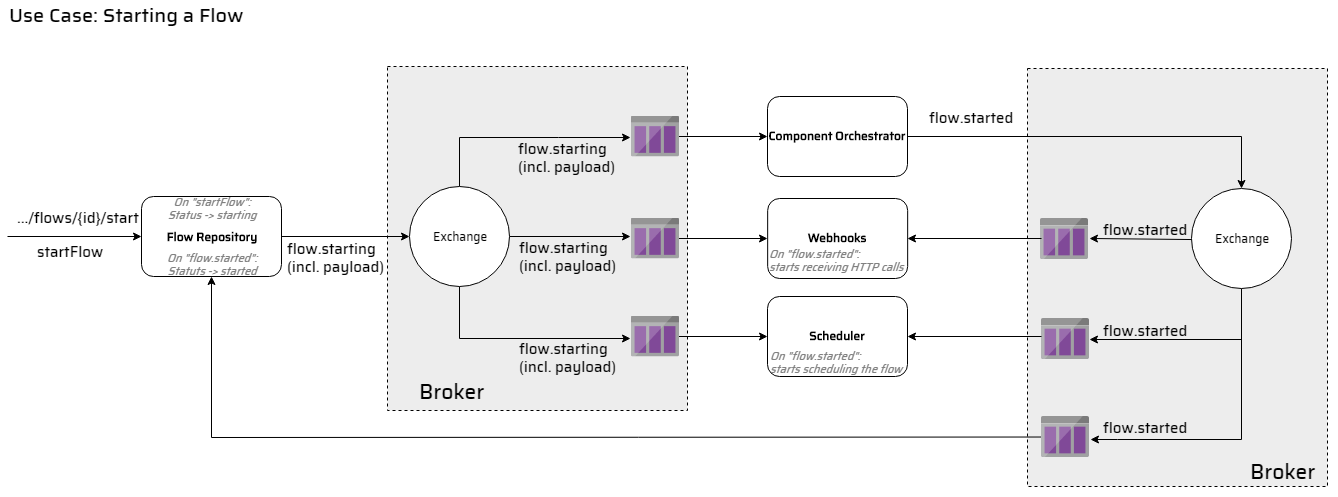

The diagram above was exported from draw.io. Its source (the exported page's mxGraphModel, read from the mxfile embedded in the PNG):
<mxGraphModel dx="2066" dy="1135" grid="1" gridSize="10" guides="1" tooltips="1" connect="1" arrows="1" fold="1" page="1" pageScale="1" pageWidth="1169" pageHeight="827" math="0" shadow="0">
  <root>
    <mxCell id="0" />
    <mxCell id="1" parent="0" />
    <mxCell id="bSc4qghM6r9E_cKsGR07-1" value="" style="rounded=0;whiteSpace=wrap;html=1;strokeColor=none;" vertex="1" parent="1">
      <mxGeometry x="10" y="4" width="1330" height="496" as="geometry" />
    </mxCell>
    <mxCell id="7yE-Ht1pcsetKqGM6I5Z-15" value="" style="rounded=0;whiteSpace=wrap;html=1;dashed=1;fontFamily=Saira Medium;fillColor=#EDEDED;" parent="1" vertex="1">
      <mxGeometry x="1030" y="72" width="300" height="418" as="geometry" />
    </mxCell>
    <mxCell id="tK67YIECVLbfjVAeFpUw-22" value="" style="rounded=0;whiteSpace=wrap;html=1;dashed=1;fontFamily=Saira Medium;fillColor=#EDEDED;" parent="1" vertex="1">
      <mxGeometry x="390" y="70" width="300" height="344" as="geometry" />
    </mxCell>
    <mxCell id="tK67YIECVLbfjVAeFpUw-2" style="edgeStyle=orthogonalEdgeStyle;rounded=0;html=1;jettySize=auto;orthogonalLoop=1;exitX=1;exitY=0.5;exitDx=0;exitDy=0;entryX=-0.015;entryY=0.449;entryDx=0;entryDy=0;entryPerimeter=0;fontFamily=Saira Medium;" parent="1" source="jogNwip4fccmY6Djw4AP-7" target="jogNwip4fccmY6Djw4AP-4" edge="1">
      <mxGeometry relative="1" as="geometry" />
    </mxCell>
    <mxCell id="jogNwip4fccmY6Djw4AP-10" style="edgeStyle=orthogonalEdgeStyle;rounded=0;html=1;entryX=0;entryY=0.5;entryDx=0;entryDy=0;jettySize=auto;orthogonalLoop=1;fontFamily=Saira Medium;" parent="1" source="jogNwip4fccmY6Djw4AP-2" target="jogNwip4fccmY6Djw4AP-7" edge="1">
      <mxGeometry relative="1" as="geometry" />
    </mxCell>
    <mxCell id="jogNwip4fccmY6Djw4AP-2" value="&lt;b&gt;Flow Repository&lt;/b&gt;" style="rounded=1;whiteSpace=wrap;html=1;fontFamily=Saira Medium;" parent="1" vertex="1">
      <mxGeometry x="144" y="200" width="140" height="80" as="geometry" />
    </mxCell>
    <mxCell id="jogNwip4fccmY6Djw4AP-17" value="" style="edgeStyle=orthogonalEdgeStyle;rounded=0;html=1;jettySize=auto;orthogonalLoop=1;entryX=0;entryY=0.5;entryDx=0;entryDy=0;fontFamily=Saira Medium;" parent="1" source="jogNwip4fccmY6Djw4AP-3" target="jogNwip4fccmY6Djw4AP-14" edge="1">
      <mxGeometry relative="1" as="geometry">
        <mxPoint x="780" y="140.0000000000001" as="targetPoint" />
      </mxGeometry>
    </mxCell>
    <mxCell id="jogNwip4fccmY6Djw4AP-3" value="" style="aspect=fixed;html=1;perimeter=none;align=center;shadow=0;dashed=0;image;fontSize=12;image=img/lib/mscae/StorageQueue.svg;fontFamily=Saira Medium;" parent="1" vertex="1">
      <mxGeometry x="634" y="119.5" width="48" height="41" as="geometry" />
    </mxCell>
    <mxCell id="jogNwip4fccmY6Djw4AP-18" style="edgeStyle=orthogonalEdgeStyle;rounded=0;html=1;entryX=0;entryY=0.5;entryDx=0;entryDy=0;jettySize=auto;orthogonalLoop=1;fontFamily=Saira Medium;" parent="1" source="jogNwip4fccmY6Djw4AP-4" target="jogNwip4fccmY6Djw4AP-15" edge="1">
      <mxGeometry relative="1" as="geometry" />
    </mxCell>
    <mxCell id="jogNwip4fccmY6Djw4AP-4" value="" style="aspect=fixed;html=1;perimeter=none;align=center;shadow=0;dashed=0;image;fontSize=12;image=img/lib/mscae/StorageQueue.svg;fontFamily=Saira Medium;" parent="1" vertex="1">
      <mxGeometry x="634" y="221.5" width="48" height="41" as="geometry" />
    </mxCell>
    <mxCell id="jogNwip4fccmY6Djw4AP-11" style="edgeStyle=orthogonalEdgeStyle;rounded=0;html=1;jettySize=auto;orthogonalLoop=1;entryX=-0.013;entryY=0.524;entryDx=0;entryDy=0;entryPerimeter=0;fontFamily=Saira Medium;" parent="1" source="jogNwip4fccmY6Djw4AP-7" target="jogNwip4fccmY6Djw4AP-3" edge="1">
      <mxGeometry relative="1" as="geometry">
        <mxPoint x="511.2857142857142" y="420" as="targetPoint" />
        <Array as="points">
          <mxPoint x="462" y="141" />
          <mxPoint x="561" y="141" />
        </Array>
      </mxGeometry>
    </mxCell>
    <mxCell id="tK67YIECVLbfjVAeFpUw-9" style="edgeStyle=orthogonalEdgeStyle;rounded=0;html=1;entryX=-0.026;entryY=0.555;entryDx=0;entryDy=0;entryPerimeter=0;jettySize=auto;orthogonalLoop=1;fontFamily=Saira Medium;" parent="1" source="jogNwip4fccmY6Djw4AP-7" target="tK67YIECVLbfjVAeFpUw-5" edge="1">
      <mxGeometry relative="1" as="geometry">
        <Array as="points">
          <mxPoint x="462" y="342" />
        </Array>
      </mxGeometry>
    </mxCell>
    <mxCell id="jogNwip4fccmY6Djw4AP-7" value="Exchange" style="ellipse;whiteSpace=wrap;html=1;aspect=fixed;fontFamily=Saira Medium;" parent="1" vertex="1">
      <mxGeometry x="412" y="190" width="100" height="100" as="geometry" />
    </mxCell>
    <mxCell id="jogNwip4fccmY6Djw4AP-14" value="Component Orchestrator" style="rounded=1;fontStyle=1;fontFamily=Saira Medium;" parent="1" vertex="1">
      <mxGeometry x="770" y="100" width="140" height="80" as="geometry" />
    </mxCell>
    <mxCell id="jogNwip4fccmY6Djw4AP-15" value="Webhooks" style="rounded=1;fontStyle=1;fontFamily=Saira Medium;" parent="1" vertex="1">
      <mxGeometry x="770.1666666666666" y="202" width="140" height="80" as="geometry" />
    </mxCell>
    <mxCell id="jogNwip4fccmY6Djw4AP-21" value="Broker" style="text;html=1;resizable=0;points=[];autosize=1;align=left;verticalAlign=top;spacingTop=-4;fontSize=21;fontFamily=Saira Medium;" parent="1" vertex="1">
      <mxGeometry x="420" y="380" width="50" height="20" as="geometry" />
    </mxCell>
    <mxCell id="jogNwip4fccmY6Djw4AP-24" value="" style="endArrow=classic;html=1;fontSize=21;entryX=0;entryY=0.5;entryDx=0;entryDy=0;fontFamily=Saira Medium;" parent="1" target="jogNwip4fccmY6Djw4AP-2" edge="1">
      <mxGeometry width="50" height="50" relative="1" as="geometry">
        <mxPoint x="10" y="240" as="sourcePoint" />
        <mxPoint x="190" y="440" as="targetPoint" />
      </mxGeometry>
    </mxCell>
    <mxCell id="jogNwip4fccmY6Djw4AP-25" value="&lt;font style=&quot;font-size: 15px&quot;&gt;.../flows/{id}/start&lt;/font&gt;" style="text;html=1;resizable=0;points=[];autosize=1;align=left;verticalAlign=top;spacingTop=-4;fontSize=15;fontFamily=Saira Medium;" parent="1" vertex="1">
      <mxGeometry x="18" y="210" width="140" height="20" as="geometry" />
    </mxCell>
    <mxCell id="jogNwip4fccmY6Djw4AP-26" value="&lt;font style=&quot;font-size: 15px&quot;&gt;startFlow&lt;/font&gt;" style="text;html=1;resizable=0;points=[];autosize=1;align=left;verticalAlign=top;spacingTop=-4;fontSize=15;fontFamily=Saira Medium;" parent="1" vertex="1">
      <mxGeometry x="38.148142496744796" y="244" width="80" height="20" as="geometry" />
    </mxCell>
    <mxCell id="jogNwip4fccmY6Djw4AP-27" value="&lt;font style=&quot;font-size: 15px&quot;&gt;flow.starting&lt;br&gt;(incl. payload)&lt;br&gt;&lt;/font&gt;" style="text;html=1;resizable=0;points=[];autosize=1;align=left;verticalAlign=top;spacingTop=-4;fontSize=15;fontFamily=Saira Medium;" parent="1" vertex="1">
      <mxGeometry x="288.1481424967448" y="241" width="110" height="40" as="geometry" />
    </mxCell>
    <mxCell id="jogNwip4fccmY6Djw4AP-29" value="flow.starting&lt;br&gt;(incl. payload)&lt;br&gt;" style="text;html=1;resizable=0;points=[];autosize=1;align=left;verticalAlign=top;spacingTop=-4;fontSize=15;fontFamily=Saira Medium;" parent="1" vertex="1">
      <mxGeometry x="519.4444274902344" y="141" width="110" height="40" as="geometry" />
    </mxCell>
    <mxCell id="jogNwip4fccmY6Djw4AP-30" value="&lt;font style=&quot;font-size: 15px&quot;&gt;flow.starting&lt;br&gt;(incl. payload)&lt;br&gt;&lt;/font&gt;" style="text;html=1;resizable=0;points=[];autosize=1;align=left;verticalAlign=top;spacingTop=-4;fontSize=15;fontFamily=Saira Medium;" parent="1" vertex="1">
      <mxGeometry x="519.9444274902344" y="340.5" width="110" height="40" as="geometry" />
    </mxCell>
    <mxCell id="tK67YIECVLbfjVAeFpUw-4" value="" style="edgeStyle=orthogonalEdgeStyle;rounded=0;html=1;jettySize=auto;orthogonalLoop=1;entryX=0;entryY=0.5;entryDx=0;entryDy=0;fontFamily=Saira Medium;" parent="1" source="tK67YIECVLbfjVAeFpUw-5" target="tK67YIECVLbfjVAeFpUw-7" edge="1">
      <mxGeometry relative="1" as="geometry">
        <mxPoint x="780" y="340.0000000000001" as="targetPoint" />
      </mxGeometry>
    </mxCell>
    <mxCell id="tK67YIECVLbfjVAeFpUw-5" value="" style="aspect=fixed;html=1;perimeter=none;align=center;shadow=0;dashed=0;image;fontSize=12;image=img/lib/mscae/StorageQueue.svg;fontFamily=Saira Medium;" parent="1" vertex="1">
      <mxGeometry x="634" y="319.5" width="48" height="41" as="geometry" />
    </mxCell>
    <mxCell id="tK67YIECVLbfjVAeFpUw-12" style="edgeStyle=orthogonalEdgeStyle;rounded=0;html=1;jettySize=auto;orthogonalLoop=1;fontFamily=Saira Medium;exitX=1;exitY=0.5;exitDx=0;exitDy=0;" parent="1" source="jogNwip4fccmY6Djw4AP-14" target="tK67YIECVLbfjVAeFpUw-14" edge="1">
      <mxGeometry relative="1" as="geometry">
        <mxPoint x="1010" y="340" as="targetPoint" />
        <mxPoint x="575.2857142857142" y="440" as="sourcePoint" />
      </mxGeometry>
    </mxCell>
    <mxCell id="tK67YIECVLbfjVAeFpUw-7" value="Scheduler" style="rounded=1;fontStyle=1;fontFamily=Saira Medium;" parent="1" vertex="1">
      <mxGeometry x="770" y="300" width="140" height="80" as="geometry" />
    </mxCell>
    <mxCell id="tK67YIECVLbfjVAeFpUw-10" value="flow.starting&lt;br&gt;(incl. payload)&lt;br&gt;" style="text;html=1;resizable=0;points=[];autosize=1;align=left;verticalAlign=top;spacingTop=-4;fontSize=15;fontFamily=Saira Medium;" parent="1" vertex="1">
      <mxGeometry x="519.9444274902344" y="240" width="110" height="40" as="geometry" />
    </mxCell>
    <mxCell id="7yE-Ht1pcsetKqGM6I5Z-6" style="edgeStyle=orthogonalEdgeStyle;rounded=0;html=1;jettySize=auto;orthogonalLoop=1;entryX=1.009;entryY=0.518;entryDx=0;entryDy=0;entryPerimeter=0;" parent="1" source="tK67YIECVLbfjVAeFpUw-14" target="7yE-Ht1pcsetKqGM6I5Z-2" edge="1">
      <mxGeometry relative="1" as="geometry">
        <Array as="points">
          <mxPoint x="1244" y="343" />
        </Array>
      </mxGeometry>
    </mxCell>
    <mxCell id="7yE-Ht1pcsetKqGM6I5Z-7" style="edgeStyle=orthogonalEdgeStyle;rounded=0;html=1;jettySize=auto;orthogonalLoop=1;entryX=1.019;entryY=0.566;entryDx=0;entryDy=0;entryPerimeter=0;" parent="1" source="tK67YIECVLbfjVAeFpUw-14" target="7yE-Ht1pcsetKqGM6I5Z-3" edge="1">
      <mxGeometry relative="1" as="geometry">
        <Array as="points">
          <mxPoint x="1244" y="443" />
          <mxPoint x="1120" y="443" />
        </Array>
      </mxGeometry>
    </mxCell>
    <mxCell id="tK67YIECVLbfjVAeFpUw-14" value="Exchange" style="ellipse;whiteSpace=wrap;html=1;aspect=fixed;fontFamily=Saira Medium;" parent="1" vertex="1">
      <mxGeometry x="1194" y="192" width="100" height="100" as="geometry" />
    </mxCell>
    <mxCell id="tK67YIECVLbfjVAeFpUw-15" value="&lt;font style=&quot;font-size: 15px&quot;&gt;flow.started&lt;/font&gt;" style="text;html=1;resizable=0;points=[];autosize=1;align=left;verticalAlign=top;spacingTop=-4;fontSize=15;fontFamily=Saira Medium;" parent="1" vertex="1">
      <mxGeometry x="930.1481424967449" y="109.5" width="90" height="20" as="geometry" />
    </mxCell>
    <mxCell id="tK67YIECVLbfjVAeFpUw-20" value="On &quot;flow.started&quot;:&lt;br style=&quot;font-size: 11px;&quot;&gt;Statuts -&amp;gt; started&lt;br style=&quot;font-size: 11px;&quot;&gt;" style="text;html=1;strokeColor=none;fillColor=none;align=center;verticalAlign=middle;whiteSpace=wrap;rounded=0;fontColor=#808080;fontStyle=2;fontFamily=Saira Medium;fontSize=11;" parent="1" vertex="1">
      <mxGeometry x="154" y="257.5" width="120" height="20" as="geometry" />
    </mxCell>
    <mxCell id="tK67YIECVLbfjVAeFpUw-23" value="Use Case: Starting a Flow" style="text;html=1;resizable=0;points=[];autosize=1;align=left;verticalAlign=top;spacingTop=-4;fontColor=#000000;fontFamily=Saira Medium;fontSize=20;" parent="1" vertex="1">
      <mxGeometry x="10" y="4" width="150" height="10" as="geometry" />
    </mxCell>
    <mxCell id="7yE-Ht1pcsetKqGM6I5Z-1" value="" style="aspect=fixed;html=1;perimeter=none;align=center;shadow=0;dashed=0;image;fontSize=12;image=img/lib/mscae/StorageQueue.svg;fontFamily=Saira Medium;" parent="1" vertex="1">
      <mxGeometry x="1043" y="222" width="48" height="41" as="geometry" />
    </mxCell>
    <mxCell id="7yE-Ht1pcsetKqGM6I5Z-2" value="" style="aspect=fixed;html=1;perimeter=none;align=center;shadow=0;dashed=0;image;fontSize=12;image=img/lib/mscae/StorageQueue.svg;fontFamily=Saira Medium;" parent="1" vertex="1">
      <mxGeometry x="1044" y="322" width="48" height="41" as="geometry" />
    </mxCell>
    <mxCell id="7yE-Ht1pcsetKqGM6I5Z-14" style="edgeStyle=orthogonalEdgeStyle;rounded=0;html=1;entryX=0.5;entryY=1;entryDx=0;entryDy=0;jettySize=auto;orthogonalLoop=1;" parent="1" source="7yE-Ht1pcsetKqGM6I5Z-3" target="jogNwip4fccmY6Djw4AP-2" edge="1">
      <mxGeometry relative="1" as="geometry" />
    </mxCell>
    <mxCell id="7yE-Ht1pcsetKqGM6I5Z-3" value="" style="aspect=fixed;html=1;perimeter=none;align=center;shadow=0;dashed=0;image;fontSize=12;image=img/lib/mscae/StorageQueue.svg;fontFamily=Saira Medium;" parent="1" vertex="1">
      <mxGeometry x="1044" y="420" width="48" height="41" as="geometry" />
    </mxCell>
    <mxCell id="7yE-Ht1pcsetKqGM6I5Z-5" value="" style="endArrow=classic;html=1;exitX=0;exitY=0.5;exitDx=0;exitDy=0;entryX=1.028;entryY=0.493;entryDx=0;entryDy=0;entryPerimeter=0;" parent="1" target="7yE-Ht1pcsetKqGM6I5Z-1" edge="1">
      <mxGeometry width="50" height="50" relative="1" as="geometry">
        <mxPoint x="1193.902912621359" y="243.0388349514563" as="sourcePoint" />
        <mxPoint x="1110" y="260" as="targetPoint" />
      </mxGeometry>
    </mxCell>
    <mxCell id="7yE-Ht1pcsetKqGM6I5Z-8" value="&lt;font style=&quot;font-size: 15px&quot;&gt;flow.started&lt;/font&gt;" style="text;html=1;resizable=0;points=[];autosize=1;align=left;verticalAlign=top;spacingTop=-4;fontSize=15;fontFamily=Saira Medium;" parent="1" vertex="1">
      <mxGeometry x="1104.1481424967449" y="221.5" width="90" height="20" as="geometry" />
    </mxCell>
    <mxCell id="7yE-Ht1pcsetKqGM6I5Z-9" value="&lt;font style=&quot;font-size: 15px&quot;&gt;flow.started&lt;/font&gt;" style="text;html=1;resizable=0;points=[];autosize=1;align=left;verticalAlign=top;spacingTop=-4;fontSize=15;fontFamily=Saira Medium;" parent="1" vertex="1">
      <mxGeometry x="1104.1481424967449" y="322.5" width="90" height="20" as="geometry" />
    </mxCell>
    <mxCell id="7yE-Ht1pcsetKqGM6I5Z-10" value="&lt;font style=&quot;font-size: 15px&quot;&gt;flow.started&lt;/font&gt;" style="text;html=1;resizable=0;points=[];autosize=1;align=left;verticalAlign=top;spacingTop=-4;fontSize=15;fontFamily=Saira Medium;" parent="1" vertex="1">
      <mxGeometry x="1104.1481424967449" y="420" width="90" height="20" as="geometry" />
    </mxCell>
    <mxCell id="7yE-Ht1pcsetKqGM6I5Z-12" value="" style="endArrow=classic;html=1;exitX=0.012;exitY=0.496;exitDx=0;exitDy=0;exitPerimeter=0;entryX=1;entryY=0.5;entryDx=0;entryDy=0;" parent="1" source="7yE-Ht1pcsetKqGM6I5Z-1" target="jogNwip4fccmY6Djw4AP-15" edge="1">
      <mxGeometry width="50" height="50" relative="1" as="geometry">
        <mxPoint x="710" y="530" as="sourcePoint" />
        <mxPoint x="760" y="480" as="targetPoint" />
      </mxGeometry>
    </mxCell>
    <mxCell id="7yE-Ht1pcsetKqGM6I5Z-13" value="" style="endArrow=classic;html=1;exitX=-0.009;exitY=0.442;exitDx=0;exitDy=0;exitPerimeter=0;entryX=1;entryY=0.5;entryDx=0;entryDy=0;" parent="1" source="7yE-Ht1pcsetKqGM6I5Z-2" target="tK67YIECVLbfjVAeFpUw-7" edge="1">
      <mxGeometry width="50" height="50" relative="1" as="geometry">
        <mxPoint x="710" y="530" as="sourcePoint" />
        <mxPoint x="760" y="480" as="targetPoint" />
      </mxGeometry>
    </mxCell>
    <mxCell id="7yE-Ht1pcsetKqGM6I5Z-16" value="Broker" style="text;html=1;resizable=0;points=[];autosize=1;align=left;verticalAlign=top;spacingTop=-4;fontSize=21;fontFamily=Saira Medium;" parent="1" vertex="1">
      <mxGeometry x="1251" y="460" width="50" height="20" as="geometry" />
    </mxCell>
    <mxCell id="7yE-Ht1pcsetKqGM6I5Z-17" value="On &quot;flow.started&quot;:&lt;br style=&quot;font-size: 11px;&quot;&gt;starts receiving HTTP calls&lt;br style=&quot;font-size: 11px;&quot;&gt;" style="text;html=1;resizable=0;points=[];autosize=1;align=left;verticalAlign=top;spacingTop=-4;fontColor=#808080;fontStyle=2;fontSize=11;fontFamily=saira medium;" parent="1" vertex="1">
      <mxGeometry x="770" y="249" width="160" height="30" as="geometry" />
    </mxCell>
    <mxCell id="7yE-Ht1pcsetKqGM6I5Z-18" value="On &quot;flow.started&quot;:&lt;br style=&quot;font-size: 11px&quot;&gt;starts scheduling the flow&lt;br style=&quot;font-size: 11px&quot;&gt;" style="text;html=1;resizable=0;points=[];autosize=1;align=left;verticalAlign=top;spacingTop=-4;fontColor=#808080;fontStyle=2;fontSize=11;fontFamily=saira medium;" parent="1" vertex="1">
      <mxGeometry x="771" y="350.5" width="140" height="30" as="geometry" />
    </mxCell>
    <mxCell id="7yE-Ht1pcsetKqGM6I5Z-19" value="On &quot;startFlow&quot;:&lt;br&gt;Status -&amp;gt; starting&lt;br style=&quot;font-size: 11px&quot;&gt;" style="text;html=1;strokeColor=none;fillColor=none;align=center;verticalAlign=middle;whiteSpace=wrap;rounded=0;fontColor=#808080;fontStyle=2;fontFamily=Saira Medium;fontSize=11;" parent="1" vertex="1">
      <mxGeometry x="154" y="202" width="120" height="20" as="geometry" />
    </mxCell>
  </root>
</mxGraphModel>